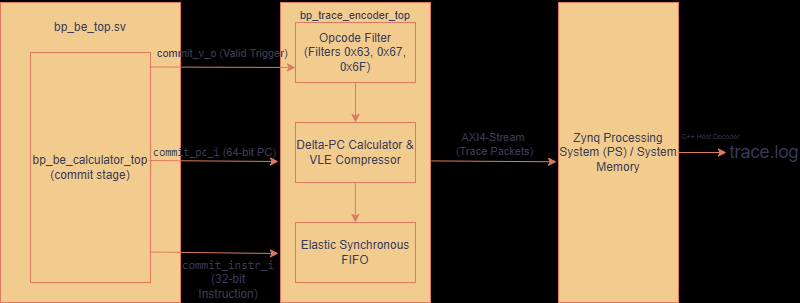

The diagram above was exported from draw.io. Its source (the exported page's mxGraphModel, read from the mxfile embedded in the PNG):
<mxGraphModel dx="1216" dy="664" grid="1" gridSize="8" guides="1" tooltips="1" connect="1" arrows="1" fold="1" page="1" pageScale="1" pageWidth="850" pageHeight="1100" background="light-dark(#000000,#FFFFFF)" math="0" shadow="0" adaptiveColors="auto">
  <root>
    <mxCell id="0" />
    <mxCell id="1" parent="0" />
    <mxCell id="zPxjVQ85mUCAaM5ugpRc-2" parent="1" style="rounded=0;whiteSpace=wrap;html=1;labelBackgroundColor=none;fillColor=#F2CC8F;strokeColor=#E07A5F;fontColor=#393C56;" value="" vertex="1">
      <mxGeometry height="300" width="180" x="50" y="170" as="geometry" />
    </mxCell>
    <mxCell id="zPxjVQ85mUCAaM5ugpRc-3" parent="1" style="text;html=1;whiteSpace=wrap;strokeColor=none;fillColor=none;align=center;verticalAlign=middle;rounded=0;labelBackgroundColor=none;fontColor=#393C56;" value="bp_be_top.sv" vertex="1">
      <mxGeometry height="30" width="60" x="110" y="180" as="geometry" />
    </mxCell>
    <mxCell id="zPxjVQ85mUCAaM5ugpRc-4" parent="1" style="rounded=0;whiteSpace=wrap;html=1;labelBackgroundColor=none;fillColor=#F2CC8F;strokeColor=#E07A5F;fontColor=#393C56;" value="bp_be_calculator_top&lt;div&gt;(commit stage)&lt;/div&gt;" vertex="1">
      <mxGeometry height="230" width="120" x="80" y="220" as="geometry" />
    </mxCell>
    <mxCell id="zPxjVQ85mUCAaM5ugpRc-5" parent="1" style="rounded=0;whiteSpace=wrap;html=1;labelBackgroundColor=none;fillColor=#F2CC8F;strokeColor=#E07A5F;fontColor=#393C56;" value="" vertex="1">
      <mxGeometry height="300" width="150" x="330" y="170" as="geometry" />
    </mxCell>
    <mxCell id="zPxjVQ85mUCAaM5ugpRc-6" parent="1" style="rounded=0;whiteSpace=wrap;html=1;labelBackgroundColor=none;fillColor=#F2CC8F;strokeColor=#E07A5F;fontColor=#393C56;" value="Opcode Filter&lt;div&gt;(Filters 0x63, 0x67, 0x6F)&lt;/div&gt;" vertex="1">
      <mxGeometry height="60" width="120" x="345" y="190" as="geometry" />
    </mxCell>
    <mxCell id="zPxjVQ85mUCAaM5ugpRc-7" parent="1" style="rounded=0;whiteSpace=wrap;html=1;labelBackgroundColor=none;fillColor=#F2CC8F;strokeColor=#E07A5F;fontColor=#393C56;" value="Delta-PC Calculator &amp;amp; VLE Compressor" vertex="1">
      <mxGeometry height="60" width="120" x="345" y="290" as="geometry" />
    </mxCell>
    <mxCell id="zPxjVQ85mUCAaM5ugpRc-8" parent="1" style="rounded=0;whiteSpace=wrap;html=1;labelBackgroundColor=none;fillColor=#F2CC8F;strokeColor=#E07A5F;fontColor=#393C56;" value="Elastic Synchronous FIFO" vertex="1">
      <mxGeometry height="60" width="120" x="345" y="390" as="geometry" />
    </mxCell>
    <mxCell id="zPxjVQ85mUCAaM5ugpRc-9" parent="1" style="rounded=0;whiteSpace=wrap;html=1;labelBackgroundColor=none;fillColor=#F2CC8F;strokeColor=#E07A5F;fontColor=#393C56;" value="Zynq Processing System (PS) / System Memory" vertex="1">
      <mxGeometry height="300" width="120" x="608" y="170" as="geometry" />
    </mxCell>
    <mxCell id="zPxjVQ85mUCAaM5ugpRc-10" parent="1" style="text;html=1;whiteSpace=wrap;strokeColor=none;fillColor=none;align=center;verticalAlign=middle;rounded=0;fontSize=11;labelBackgroundColor=none;fontColor=#393C56;" value="bp_trace_encoder_top" vertex="1">
      <mxGeometry height="30" width="60" x="375" y="168" as="geometry" />
    </mxCell>
    <mxCell id="zPxjVQ85mUCAaM5ugpRc-11" edge="1" parent="1" source="zPxjVQ85mUCAaM5ugpRc-4" style="endArrow=classic;html=1;rounded=0;exitX=0.992;exitY=0.063;exitDx=0;exitDy=0;exitPerimeter=0;entryX=0;entryY=0.75;entryDx=0;entryDy=0;labelBackgroundColor=none;fontColor=default;strokeColor=#E07A5F;" target="zPxjVQ85mUCAaM5ugpRc-6" value="">
      <mxGeometry height="50" relative="1" width="50" as="geometry">
        <mxPoint x="384" y="354" as="sourcePoint" />
        <mxPoint x="434" y="304" as="targetPoint" />
      </mxGeometry>
    </mxCell>
    <mxCell id="zPxjVQ85mUCAaM5ugpRc-16" connectable="0" parent="zPxjVQ85mUCAaM5ugpRc-11" style="edgeLabel;align=center;verticalAlign=middle;resizable=0;points=[];labelBackgroundColor=none;fontColor=#393C56;" value="commit_v_o (Valid Trigger)" vertex="1">
      <mxGeometry relative="1" x="-0.2065" y="-2" as="geometry">
        <mxPoint x="15" y="-17" as="offset" />
      </mxGeometry>
    </mxCell>
    <mxCell id="zPxjVQ85mUCAaM5ugpRc-12" edge="1" parent="1" style="endArrow=classic;html=1;rounded=0;exitX=0.992;exitY=0.063;exitDx=0;exitDy=0;exitPerimeter=0;fontColor=default;labelBackgroundColor=none;strokeColor=#E07A5F;" value="">
      <mxGeometry height="50" relative="1" width="50" as="geometry">
        <mxPoint x="199" y="419.5" as="sourcePoint" />
        <mxPoint x="328" y="421" as="targetPoint" />
      </mxGeometry>
    </mxCell>
    <mxCell id="zPxjVQ85mUCAaM5ugpRc-13" edge="1" parent="1" style="endArrow=classic;html=1;rounded=0;exitX=0.992;exitY=0.063;exitDx=0;exitDy=0;exitPerimeter=0;fontColor=default;labelBackgroundColor=none;strokeColor=#E07A5F;" value="">
      <mxGeometry height="50" relative="1" width="50" as="geometry">
        <mxPoint x="199" y="328" as="sourcePoint" />
        <mxPoint x="328" y="329" as="targetPoint" />
      </mxGeometry>
    </mxCell>
    <mxCell id="zPxjVQ85mUCAaM5ugpRc-17" connectable="0" parent="zPxjVQ85mUCAaM5ugpRc-13" style="edgeLabel;html=1;align=center;verticalAlign=middle;resizable=0;points=[];labelBackgroundColor=none;fontColor=#393C56;" value="&lt;code data-path-to-node=&quot;6,2,1,1,0&quot; data-index-in-node=&quot;15&quot;&gt;commit_pc_i&lt;/code&gt; (64-bit PC)" vertex="1">
      <mxGeometry relative="1" x="0.2271" y="-4" as="geometry">
        <mxPoint x="-14" y="-13" as="offset" />
      </mxGeometry>
    </mxCell>
    <mxCell id="zPxjVQ85mUCAaM5ugpRc-14" edge="1" parent="1" source="zPxjVQ85mUCAaM5ugpRc-6" style="endArrow=classic;html=1;rounded=0;exitX=0.5;exitY=1;exitDx=0;exitDy=0;entryX=0.5;entryY=0;entryDx=0;entryDy=0;labelBackgroundColor=none;fontColor=default;strokeColor=#E07A5F;" target="zPxjVQ85mUCAaM5ugpRc-7" value="">
      <mxGeometry height="50" relative="1" width="50" as="geometry">
        <mxPoint x="384" y="354" as="sourcePoint" />
        <mxPoint x="434" y="304" as="targetPoint" />
      </mxGeometry>
    </mxCell>
    <mxCell id="zPxjVQ85mUCAaM5ugpRc-15" edge="1" parent="1" style="endArrow=classic;html=1;rounded=0;exitX=0.5;exitY=1;exitDx=0;exitDy=0;entryX=0.5;entryY=0;entryDx=0;entryDy=0;labelBackgroundColor=none;fontColor=default;strokeColor=#E07A5F;" value="">
      <mxGeometry height="50" relative="1" width="50" as="geometry">
        <mxPoint x="404.86" y="350" as="sourcePoint" />
        <mxPoint x="404.86" y="390" as="targetPoint" />
      </mxGeometry>
    </mxCell>
    <mxCell id="zPxjVQ85mUCAaM5ugpRc-18" parent="1" style="text;html=1;whiteSpace=wrap;strokeColor=none;fillColor=none;align=center;verticalAlign=middle;rounded=0;labelBackgroundColor=none;fontColor=#393C56;" value="&lt;code data-path-to-node=&quot;6,2,1,2,0&quot; data-index-in-node=&quot;15&quot;&gt;commit_instr_i&lt;/code&gt; (32-bit Instruction)" vertex="1">
      <mxGeometry height="30" width="60" x="248" y="432" as="geometry" />
    </mxCell>
    <mxCell id="zPxjVQ85mUCAaM5ugpRc-20" edge="1" parent="1" source="zPxjVQ85mUCAaM5ugpRc-5" style="endArrow=classic;html=1;rounded=0;exitX=1.006;exitY=0.528;exitDx=0;exitDy=0;exitPerimeter=0;entryX=-0.016;entryY=0.531;entryDx=0;entryDy=0;entryPerimeter=0;labelBorderColor=light-dark(#000000,#000000);labelBackgroundColor=none;fontColor=default;strokeColor=#E07A5F;" target="zPxjVQ85mUCAaM5ugpRc-9" value="">
      <mxGeometry height="50" relative="1" width="50" as="geometry">
        <mxPoint x="552" y="402" as="sourcePoint" />
        <mxPoint x="552" y="328" as="targetPoint" />
      </mxGeometry>
    </mxCell>
    <mxCell id="zPxjVQ85mUCAaM5ugpRc-23" connectable="0" parent="zPxjVQ85mUCAaM5ugpRc-20" style="edgeLabel;html=1;align=center;verticalAlign=middle;resizable=0;points=[];labelBackgroundColor=none;fontColor=#393C56;" value="AXI4-Stream&amp;nbsp;&lt;div&gt;(Trace Packets)&lt;/div&gt;" vertex="1">
      <mxGeometry relative="1" x="-0.0055" y="1" as="geometry">
        <mxPoint y="-16" as="offset" />
      </mxGeometry>
    </mxCell>
    <mxCell id="zPxjVQ85mUCAaM5ugpRc-26" edge="1" parent="1" source="zPxjVQ85mUCAaM5ugpRc-9" style="endArrow=classic;html=1;rounded=0;exitX=1;exitY=0.5;exitDx=0;exitDy=0;labelBackgroundColor=none;fontColor=default;strokeColor=#E07A5F;" value="">
      <mxGeometry height="50" relative="1" width="50" as="geometry">
        <mxPoint x="736" y="350" as="sourcePoint" />
        <mxPoint x="776" y="320" as="targetPoint" />
      </mxGeometry>
    </mxCell>
    <mxCell id="zPxjVQ85mUCAaM5ugpRc-27" connectable="0" parent="zPxjVQ85mUCAaM5ugpRc-26" style="edgeLabel;html=1;align=center;verticalAlign=middle;resizable=0;points=[];fontSize=7;labelBackgroundColor=none;fontColor=#393C56;" value="C++ Host Decoder" vertex="1">
      <mxGeometry relative="1" x="0.3056" as="geometry">
        <mxPoint y="-16" as="offset" />
      </mxGeometry>
    </mxCell>
    <mxCell id="zPxjVQ85mUCAaM5ugpRc-28" parent="1" style="text;html=1;whiteSpace=wrap;strokeColor=none;fillColor=none;align=center;verticalAlign=middle;rounded=0;labelBackgroundColor=none;fontSize=18;fontColor=#393C56;" value="trace.log" vertex="1">
      <mxGeometry height="30" width="60" x="784" y="305" as="geometry" />
    </mxCell>
  </root>
</mxGraphModel>